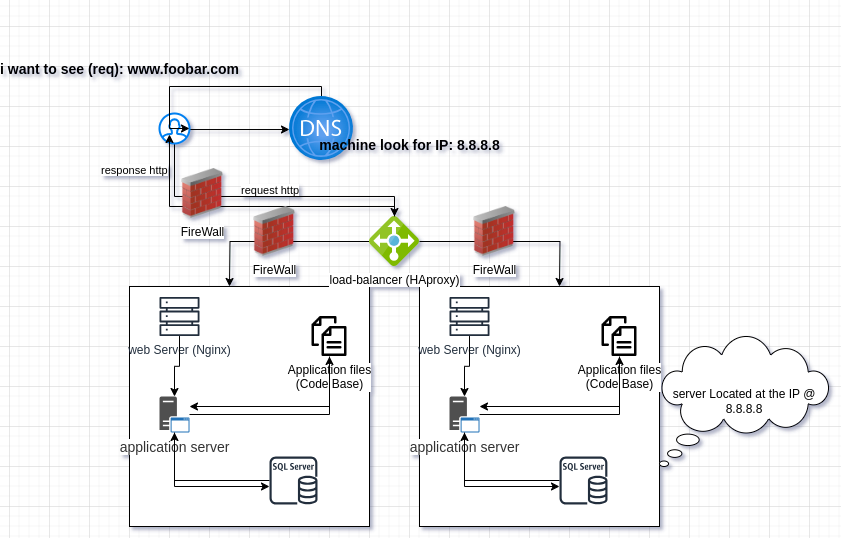

The diagram above was exported from draw.io. Its source (the exported page's mxGraphModel, read from the mxfile embedded in the PNG):
<mxGraphModel dx="874" dy="1677" grid="1" gridSize="10" guides="1" tooltips="1" connect="1" arrows="1" fold="1" page="1" pageScale="1" pageWidth="827" pageHeight="1169" math="0" shadow="0">
  <root>
    <mxCell id="0" />
    <mxCell id="1" parent="0" />
    <mxCell id="n11M5aCEv5SnRt1Cs0yi-1" style="edgeStyle=orthogonalEdgeStyle;rounded=0;orthogonalLoop=1;jettySize=auto;html=1;entryX=0;entryY=0.516;entryDx=0;entryDy=0;entryPerimeter=0;" parent="1" source="n11M5aCEv5SnRt1Cs0yi-3" target="n11M5aCEv5SnRt1Cs0yi-5" edge="1">
      <mxGeometry relative="1" as="geometry">
        <Array as="points">
          <mxPoint x="205" y="103" />
        </Array>
      </mxGeometry>
    </mxCell>
    <mxCell id="n11M5aCEv5SnRt1Cs0yi-2" style="edgeStyle=orthogonalEdgeStyle;rounded=0;orthogonalLoop=1;jettySize=auto;html=1;" parent="1" source="n11M5aCEv5SnRt1Cs0yi-3" target="n11M5aCEv5SnRt1Cs0yi-34" edge="1">
      <mxGeometry relative="1" as="geometry">
        <Array as="points">
          <mxPoint x="205" y="170" />
          <mxPoint x="425" y="170" />
        </Array>
      </mxGeometry>
    </mxCell>
    <mxCell id="n11M5aCEv5SnRt1Cs0yi-3" value="" style="html=1;verticalLabelPosition=bottom;align=center;labelBackgroundColor=#ffffff;verticalAlign=top;strokeWidth=2;strokeColor=#0080F0;shadow=0;dashed=0;shape=mxgraph.ios7.icons.user;" parent="1" vertex="1">
      <mxGeometry x="190" y="87" width="30" height="30" as="geometry" />
    </mxCell>
    <mxCell id="n11M5aCEv5SnRt1Cs0yi-4" style="edgeStyle=orthogonalEdgeStyle;rounded=0;orthogonalLoop=1;jettySize=auto;html=1;entryX=1;entryY=0.5;entryDx=0;entryDy=0;entryPerimeter=0;" parent="1" source="n11M5aCEv5SnRt1Cs0yi-5" target="n11M5aCEv5SnRt1Cs0yi-3" edge="1">
      <mxGeometry relative="1" as="geometry">
        <Array as="points">
          <mxPoint x="352" y="60" />
          <mxPoint x="200" y="60" />
          <mxPoint x="200" y="102" />
        </Array>
      </mxGeometry>
    </mxCell>
    <mxCell id="n11M5aCEv5SnRt1Cs0yi-5" value="" style="image;aspect=fixed;html=1;points=[];align=center;fontSize=12;image=img/lib/azure2/networking/DNS_Zones.svg;" parent="1" vertex="1">
      <mxGeometry x="320" y="70" width="64" height="64" as="geometry" />
    </mxCell>
    <mxCell id="n11M5aCEv5SnRt1Cs0yi-6" value="&lt;font style=&quot;font-size: 14px;&quot;&gt;i want to see (req): www.foobar.com&lt;br&gt;&amp;nbsp;&lt;/font&gt;" style="text;strokeColor=none;fillColor=none;html=1;fontSize=24;fontStyle=1;verticalAlign=middle;align=center;" parent="1" vertex="1">
      <mxGeometry x="50" y="-26" width="200" height="160" as="geometry" />
    </mxCell>
    <mxCell id="n11M5aCEv5SnRt1Cs0yi-7" value="&lt;font style=&quot;font-size: 14px;&quot;&gt;machine look for IP: 8.8.8.8&lt;br&gt;&amp;nbsp;&lt;/font&gt;" style="text;strokeColor=none;fillColor=none;html=1;fontSize=24;fontStyle=1;verticalAlign=middle;align=center;" parent="1" vertex="1">
      <mxGeometry x="340" y="50" width="200" height="160" as="geometry" />
    </mxCell>
    <mxCell id="n11M5aCEv5SnRt1Cs0yi-8" value="&lt;span style=&quot;color: rgb(0, 0, 0); font-family: Helvetica; font-size: 11px; font-style: normal; font-variant-ligatures: normal; font-variant-caps: normal; font-weight: 400; letter-spacing: normal; orphans: 2; text-align: center; text-indent: 0px; text-transform: none; widows: 2; word-spacing: 0px; -webkit-text-stroke-width: 0px; background-color: rgb(255, 255, 255); text-decoration-thickness: initial; text-decoration-style: initial; text-decoration-color: initial; float: none; display: inline !important;&quot;&gt;response http&lt;/span&gt;" style="text;whiteSpace=wrap;html=1;" parent="1" vertex="1">
      <mxGeometry x="130" y="130" width="100" height="40" as="geometry" />
    </mxCell>
    <mxCell id="n11M5aCEv5SnRt1Cs0yi-9" value="&lt;span style=&quot;color: rgb(0, 0, 0); font-family: Helvetica; font-size: 11px; font-style: normal; font-variant-ligatures: normal; font-variant-caps: normal; font-weight: 400; letter-spacing: normal; orphans: 2; text-align: center; text-indent: 0px; text-transform: none; widows: 2; word-spacing: 0px; -webkit-text-stroke-width: 0px; background-color: rgb(255, 255, 255); text-decoration-thickness: initial; text-decoration-style: initial; text-decoration-color: initial; float: none; display: inline !important;&quot;&gt;request http&lt;/span&gt;" style="text;whiteSpace=wrap;html=1;" parent="1" vertex="1">
      <mxGeometry x="270" y="150" width="100" height="40" as="geometry" />
    </mxCell>
    <mxCell id="n11M5aCEv5SnRt1Cs0yi-10" value="" style="group" parent="1" vertex="1" connectable="0">
      <mxGeometry x="450" y="260" width="410" height="240" as="geometry" />
    </mxCell>
    <mxCell id="n11M5aCEv5SnRt1Cs0yi-11" value="" style="whiteSpace=wrap;html=1;aspect=fixed;" parent="n11M5aCEv5SnRt1Cs0yi-10" vertex="1">
      <mxGeometry width="240" height="240" as="geometry" />
    </mxCell>
    <mxCell id="n11M5aCEv5SnRt1Cs0yi-12" value="server Located at the IP @ 8.8.8.8" style="whiteSpace=wrap;html=1;shape=mxgraph.basic.cloud_callout" parent="n11M5aCEv5SnRt1Cs0yi-10" vertex="1">
      <mxGeometry x="240" y="50" width="170" height="130" as="geometry" />
    </mxCell>
    <mxCell id="n11M5aCEv5SnRt1Cs0yi-13" value="web Server (Nginx)" style="sketch=0;outlineConnect=0;fontColor=#232F3E;gradientColor=none;fillColor=#232F3D;strokeColor=none;dashed=0;verticalLabelPosition=bottom;verticalAlign=top;align=center;html=1;fontSize=12;fontStyle=0;aspect=fixed;pointerEvents=1;shape=mxgraph.aws4.servers;" parent="n11M5aCEv5SnRt1Cs0yi-10" vertex="1">
      <mxGeometry x="30" y="10" width="40" height="40" as="geometry" />
    </mxCell>
    <mxCell id="n11M5aCEv5SnRt1Cs0yi-14" value="Application files &lt;br&gt;(Code Base)" style="shape=image;html=1;verticalAlign=top;verticalLabelPosition=bottom;labelBackgroundColor=#ffffff;imageAspect=0;aspect=fixed;image=https://cdn1.iconfinder.com/data/icons/100-basic-for-user-interface/32/73-files-128.png" parent="n11M5aCEv5SnRt1Cs0yi-10" vertex="1">
      <mxGeometry x="180" y="30" width="40" height="40" as="geometry" />
    </mxCell>
    <mxCell id="n11M5aCEv5SnRt1Cs0yi-15" style="edgeStyle=orthogonalEdgeStyle;rounded=0;orthogonalLoop=1;jettySize=auto;html=1;entryX=0.5;entryY=1;entryDx=0;entryDy=0;" parent="n11M5aCEv5SnRt1Cs0yi-10" source="n11M5aCEv5SnRt1Cs0yi-16" target="n11M5aCEv5SnRt1Cs0yi-14" edge="1">
      <mxGeometry relative="1" as="geometry" />
    </mxCell>
    <mxCell id="n11M5aCEv5SnRt1Cs0yi-16" value="&lt;span style=&quot;color: rgb(51, 51, 51); font-family: aktiv-grotesk, sans-serif; font-size: 14px; font-style: normal; font-variant-ligatures: normal; font-variant-caps: normal; font-weight: 400; letter-spacing: normal; orphans: 2; text-align: left; text-indent: 0px; text-transform: none; widows: 2; word-spacing: 0px; -webkit-text-stroke-width: 0px; background-color: rgb(255, 255, 255); text-decoration-thickness: initial; text-decoration-style: initial; text-decoration-color: initial; float: none; display: inline !important;&quot;&gt;application server&lt;/span&gt;" style="sketch=0;pointerEvents=1;shadow=0;dashed=0;html=1;strokeColor=none;fillColor=#505050;labelPosition=center;verticalLabelPosition=bottom;verticalAlign=top;outlineConnect=0;align=center;shape=mxgraph.office.servers.application_server_blue;" parent="n11M5aCEv5SnRt1Cs0yi-10" vertex="1">
      <mxGeometry x="30" y="110" width="30" height="36" as="geometry" />
    </mxCell>
    <mxCell id="n11M5aCEv5SnRt1Cs0yi-17" style="edgeStyle=orthogonalEdgeStyle;rounded=0;orthogonalLoop=1;jettySize=auto;html=1;" parent="n11M5aCEv5SnRt1Cs0yi-10" source="n11M5aCEv5SnRt1Cs0yi-13" target="n11M5aCEv5SnRt1Cs0yi-16" edge="1">
      <mxGeometry relative="1" as="geometry" />
    </mxCell>
    <mxCell id="n11M5aCEv5SnRt1Cs0yi-18" style="edgeStyle=orthogonalEdgeStyle;rounded=0;orthogonalLoop=1;jettySize=auto;html=1;" parent="n11M5aCEv5SnRt1Cs0yi-10" source="n11M5aCEv5SnRt1Cs0yi-14" target="n11M5aCEv5SnRt1Cs0yi-16" edge="1">
      <mxGeometry relative="1" as="geometry">
        <Array as="points">
          <mxPoint x="200" y="120" />
        </Array>
      </mxGeometry>
    </mxCell>
    <mxCell id="n11M5aCEv5SnRt1Cs0yi-19" style="edgeStyle=orthogonalEdgeStyle;rounded=0;orthogonalLoop=1;jettySize=auto;html=1;" parent="n11M5aCEv5SnRt1Cs0yi-10" source="n11M5aCEv5SnRt1Cs0yi-20" target="n11M5aCEv5SnRt1Cs0yi-16" edge="1">
      <mxGeometry relative="1" as="geometry" />
    </mxCell>
    <mxCell id="n11M5aCEv5SnRt1Cs0yi-20" value="" style="sketch=0;outlineConnect=0;fontColor=#232F3E;gradientColor=none;fillColor=#232f3d;strokeColor=default;dashed=0;verticalLabelPosition=bottom;verticalAlign=top;align=center;html=1;fontSize=12;fontStyle=0;aspect=fixed;pointerEvents=1;shape=mxgraph.aws4.rds_sql_server_instance;" parent="n11M5aCEv5SnRt1Cs0yi-10" vertex="1">
      <mxGeometry x="140" y="170" width="48" height="48" as="geometry" />
    </mxCell>
    <mxCell id="n11M5aCEv5SnRt1Cs0yi-21" style="edgeStyle=orthogonalEdgeStyle;rounded=0;orthogonalLoop=1;jettySize=auto;html=1;" parent="n11M5aCEv5SnRt1Cs0yi-10" source="n11M5aCEv5SnRt1Cs0yi-16" target="n11M5aCEv5SnRt1Cs0yi-20" edge="1">
      <mxGeometry relative="1" as="geometry">
        <Array as="points">
          <mxPoint x="45" y="200" />
        </Array>
      </mxGeometry>
    </mxCell>
    <mxCell id="n11M5aCEv5SnRt1Cs0yi-22" value="" style="whiteSpace=wrap;html=1;aspect=fixed;" parent="1" vertex="1">
      <mxGeometry x="160" y="260" width="240" height="240" as="geometry" />
    </mxCell>
    <mxCell id="n11M5aCEv5SnRt1Cs0yi-23" value="web Server (Nginx)" style="sketch=0;outlineConnect=0;fontColor=#232F3E;gradientColor=none;fillColor=#232F3D;strokeColor=none;dashed=0;verticalLabelPosition=bottom;verticalAlign=top;align=center;html=1;fontSize=12;fontStyle=0;aspect=fixed;pointerEvents=1;shape=mxgraph.aws4.servers;" parent="1" vertex="1">
      <mxGeometry x="190" y="270" width="40" height="40" as="geometry" />
    </mxCell>
    <mxCell id="n11M5aCEv5SnRt1Cs0yi-24" value="Application files &lt;br&gt;(Code Base)" style="shape=image;html=1;verticalAlign=top;verticalLabelPosition=bottom;labelBackgroundColor=#ffffff;imageAspect=0;aspect=fixed;image=https://cdn1.iconfinder.com/data/icons/100-basic-for-user-interface/32/73-files-128.png" parent="1" vertex="1">
      <mxGeometry x="340" y="290" width="40" height="40" as="geometry" />
    </mxCell>
    <mxCell id="n11M5aCEv5SnRt1Cs0yi-25" style="edgeStyle=orthogonalEdgeStyle;rounded=0;orthogonalLoop=1;jettySize=auto;html=1;entryX=0.5;entryY=1;entryDx=0;entryDy=0;" parent="1" source="n11M5aCEv5SnRt1Cs0yi-26" target="n11M5aCEv5SnRt1Cs0yi-24" edge="1">
      <mxGeometry relative="1" as="geometry" />
    </mxCell>
    <mxCell id="n11M5aCEv5SnRt1Cs0yi-26" value="&lt;span style=&quot;color: rgb(51, 51, 51); font-family: aktiv-grotesk, sans-serif; font-size: 14px; font-style: normal; font-variant-ligatures: normal; font-variant-caps: normal; font-weight: 400; letter-spacing: normal; orphans: 2; text-align: left; text-indent: 0px; text-transform: none; widows: 2; word-spacing: 0px; -webkit-text-stroke-width: 0px; background-color: rgb(255, 255, 255); text-decoration-thickness: initial; text-decoration-style: initial; text-decoration-color: initial; float: none; display: inline !important;&quot;&gt;application server&lt;/span&gt;" style="sketch=0;pointerEvents=1;shadow=0;dashed=0;html=1;strokeColor=none;fillColor=#505050;labelPosition=center;verticalLabelPosition=bottom;verticalAlign=top;outlineConnect=0;align=center;shape=mxgraph.office.servers.application_server_blue;" parent="1" vertex="1">
      <mxGeometry x="190" y="370" width="30" height="36" as="geometry" />
    </mxCell>
    <mxCell id="n11M5aCEv5SnRt1Cs0yi-27" style="edgeStyle=orthogonalEdgeStyle;rounded=0;orthogonalLoop=1;jettySize=auto;html=1;" parent="1" source="n11M5aCEv5SnRt1Cs0yi-23" target="n11M5aCEv5SnRt1Cs0yi-26" edge="1">
      <mxGeometry relative="1" as="geometry" />
    </mxCell>
    <mxCell id="n11M5aCEv5SnRt1Cs0yi-28" style="edgeStyle=orthogonalEdgeStyle;rounded=0;orthogonalLoop=1;jettySize=auto;html=1;" parent="1" source="n11M5aCEv5SnRt1Cs0yi-24" target="n11M5aCEv5SnRt1Cs0yi-26" edge="1">
      <mxGeometry relative="1" as="geometry">
        <Array as="points">
          <mxPoint x="360" y="380" />
        </Array>
      </mxGeometry>
    </mxCell>
    <mxCell id="n11M5aCEv5SnRt1Cs0yi-29" style="edgeStyle=orthogonalEdgeStyle;rounded=0;orthogonalLoop=1;jettySize=auto;html=1;" parent="1" source="n11M5aCEv5SnRt1Cs0yi-30" target="n11M5aCEv5SnRt1Cs0yi-26" edge="1">
      <mxGeometry relative="1" as="geometry" />
    </mxCell>
    <mxCell id="n11M5aCEv5SnRt1Cs0yi-30" value="" style="sketch=0;outlineConnect=0;fontColor=#232F3E;gradientColor=none;fillColor=#232f3d;strokeColor=default;dashed=0;verticalLabelPosition=bottom;verticalAlign=top;align=center;html=1;fontSize=12;fontStyle=0;aspect=fixed;pointerEvents=1;shape=mxgraph.aws4.rds_sql_server_instance;" parent="1" vertex="1">
      <mxGeometry x="300" y="430" width="48" height="48" as="geometry" />
    </mxCell>
    <mxCell id="n11M5aCEv5SnRt1Cs0yi-31" style="edgeStyle=orthogonalEdgeStyle;rounded=0;orthogonalLoop=1;jettySize=auto;html=1;" parent="1" source="n11M5aCEv5SnRt1Cs0yi-26" target="n11M5aCEv5SnRt1Cs0yi-30" edge="1">
      <mxGeometry relative="1" as="geometry">
        <Array as="points">
          <mxPoint x="205" y="460" />
        </Array>
      </mxGeometry>
    </mxCell>
    <mxCell id="n11M5aCEv5SnRt1Cs0yi-32" style="edgeStyle=orthogonalEdgeStyle;rounded=0;orthogonalLoop=1;jettySize=auto;html=1;" parent="1" source="n11M5aCEv5SnRt1Cs0yi-34" edge="1">
      <mxGeometry relative="1" as="geometry">
        <mxPoint x="260" y="260" as="targetPoint" />
      </mxGeometry>
    </mxCell>
    <mxCell id="n11M5aCEv5SnRt1Cs0yi-33" style="edgeStyle=orthogonalEdgeStyle;rounded=0;orthogonalLoop=1;jettySize=auto;html=1;" parent="1" source="n11M5aCEv5SnRt1Cs0yi-34" edge="1">
      <mxGeometry relative="1" as="geometry">
        <mxPoint x="590" y="260" as="targetPoint" />
      </mxGeometry>
    </mxCell>
    <mxCell id="n11M5aCEv5SnRt1Cs0yi-34" value="load-balancer (HAproxy)" style="image;sketch=0;aspect=fixed;html=1;points=[];align=center;fontSize=12;image=img/lib/mscae/Load_Balancer_feature.svg;" parent="1" vertex="1">
      <mxGeometry x="400" y="190" width="50" height="50" as="geometry" />
    </mxCell>
    <mxCell id="n11M5aCEv5SnRt1Cs0yi-35" style="edgeStyle=orthogonalEdgeStyle;rounded=0;orthogonalLoop=1;jettySize=auto;html=1;entryX=0.333;entryY=0.7;entryDx=0;entryDy=0;entryPerimeter=0;" parent="1" source="n11M5aCEv5SnRt1Cs0yi-34" target="n11M5aCEv5SnRt1Cs0yi-3" edge="1">
      <mxGeometry relative="1" as="geometry">
        <Array as="points">
          <mxPoint x="425" y="180" />
          <mxPoint x="200" y="180" />
        </Array>
      </mxGeometry>
    </mxCell>
    <mxCell id="n11M5aCEv5SnRt1Cs0yi-36" value="FireWall" style="image;html=1;image=img/lib/clip_art/networking/Firewall_02_128x128.png" parent="1" vertex="1">
      <mxGeometry x="208" y="142" width="50" height="50" as="geometry" />
    </mxCell>
    <mxCell id="n11M5aCEv5SnRt1Cs0yi-37" value="FireWall" style="image;html=1;image=img/lib/clip_art/networking/Firewall_02_128x128.png" parent="1" vertex="1">
      <mxGeometry x="280" y="180" width="50" height="50" as="geometry" />
    </mxCell>
    <mxCell id="n11M5aCEv5SnRt1Cs0yi-38" value="FireWall" style="image;html=1;image=img/lib/clip_art/networking/Firewall_02_128x128.png" parent="1" vertex="1">
      <mxGeometry x="500" y="180" width="50" height="50" as="geometry" />
    </mxCell>
  </root>
</mxGraphModel>